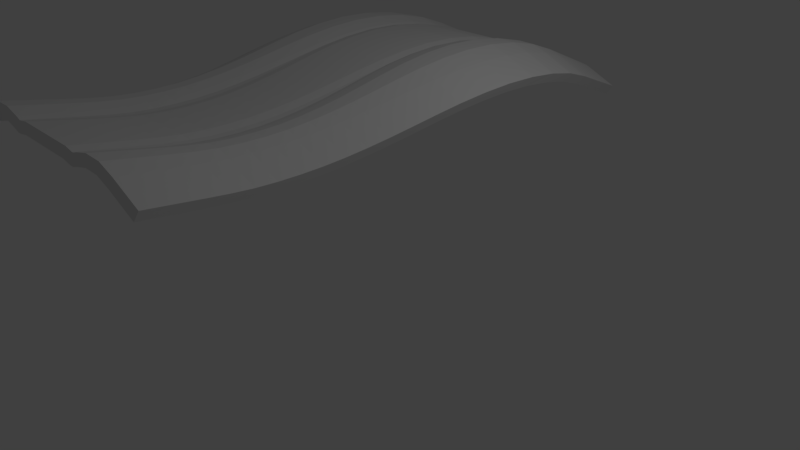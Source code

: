 # Source: Car.blend  (saved by Blender 2.79.0; exported with 4.5.12 LTS)
import bpy
from mathutils import Matrix  # noqa: F401  (used for matrix-valued properties, if any)

bpy.ops.wm.read_factory_settings(use_empty=True)
scene = bpy.context.scene
scene.name = 'Scene'

# ---- collections
col_collection_1 = bpy.data.collections.new('Collection 1'); scene.collection.children.link(col_collection_1)

# ---- materials (node trees are filled in below, after node groups)
mat_material = bpy.data.materials.new('Material')
mat_material.alpha_threshold = 0.0
mat_material.use_transparent_shadow = False
mat_material.roughness = 0.5
mat_material.line_color = (0.0, 0.0, 0.0, 1.0)

# ---- material node trees

# ---- world
world_world = bpy.data.worlds.new('World'); scene.world = world_world
world_world.color = (0.05088, 0.05088, 0.05088)
world_world.use_sun_shadow = False
world_world.sun_shadow_jitter_overblur = 0.0
world_world.cycles.sampling_method = 'MANUAL'

# ---- cameras
cam_camera = bpy.data.cameras.new('Camera')
cam_camera.clip_end = 100.0
cam_camera.lens = 35.0
cam_camera.sensor_width = 32.0
cam_camera.sensor_height = 18.0
cam_camera.ortho_scale = 7.314
cam_camera.dof.focus_distance = 0.0
cam_camera.dof.aperture_fstop = 128.0

# ---- lights
light_lamp = bpy.data.lights.new('Lamp', 'POINT')
light_lamp.transmission_factor = 0.0
light_lamp.cutoff_distance = 30.0
light_lamp.energy = 100.0
light_lamp.shadow_buffer_clip_start = 1.001
light_lamp.shadow_soft_size = 0.1
light_lamp.shadow_maximum_resolution = 0.006
light_lamp.use_absolute_resolution = True

# ---- meshes
me_cube = bpy.data.meshes.new('Cube')
me_cube.from_pydata([(1.129, 1.125, -12.35), (1.341, -0.8952, -4.015), (1.17, 1.141, -10.73), (1.386, -0.8872, -2.26), (1.176, 1.038, -10.5), (1.223, 0.9516, -8.657), (1.275, 0.8568, -6.628), (1.325, 0.7481, -4.652), (1.36, 0.6345, -3.299), (1.378, 0.5199, -2.561), (1.383, 0.407, -2.385), (1.375, 0.2982, -2.7), (1.358, 0.1936, -3.353), (1.336, 0.09617, -4.222), (1.314, 0.007066, -5.095), (1.294, -0.07791, -5.881), (1.277, -0.1602, -6.527), (1.265, -0.2408, -7.011), (1.257, -0.3203, -7.313), (1.255, -0.3991, -7.394), (1.258, -0.4774, -7.302), (1.265, -0.5554, -6.999), (1.279, -0.6331, -6.454), (1.297, -0.7106, -5.764), (1.319, -0.8023, -4.897), (1.217, 1.055, -8.886), (1.264, 0.9677, -7.04), (1.317, 0.8714, -4.977), (1.369, 0.7589, -2.933), (1.404, 0.6413, -1.531), (1.424, 0.5228, -0.768), (1.428, 0.4064, -0.5871), (1.42, 0.2947, -0.9098), (1.403, 0.1878, -1.577), (1.381, 0.0891, -2.457), (1.359, -4.172e-07, -3.33), (1.339, -0.08428, -4.11), (1.323, -0.1654, -4.746), (1.311, -0.2445, -5.222), (1.303, -0.3222, -5.517), (1.301, -0.399, -5.596), (1.303, -0.4753, -5.506), (1.311, -0.5513, -5.211), (1.324, -0.6271, -4.679), (1.341, -0.7028, -4.007), (1.363, -0.7942, -3.141), (0.2258, 1.125, -10.11), (0.3312, -0.8952, -1.066), (0.2462, 1.141, -8.358), (0.3534, -0.8872, 0.8392), (0.2696, 1.055, -6.353), (0.2929, 0.9677, -4.349), (0.319, 0.8714, -2.11), (0.3449, 0.7589, 0.1091), (0.3626, 0.6413, 1.63), (0.3722, 0.5228, 2.459), (0.3745, 0.4064, 2.656), (0.3705, 0.2947, 2.305), (0.362, 0.1878, 1.581), (0.3509, 0.0891, 0.6252), (0.3398, -2.98e-08, -0.322), (0.33, -0.08428, -1.169), (0.3219, -0.1654, -1.859), (0.3159, -0.2445, -2.376), (0.3122, -0.3222, -2.696), (0.3112, -0.399, -2.782), (0.3123, -0.4753, -2.684), (0.316, -0.5513, -2.364), (0.3228, -0.6271, -1.787), (0.3313, -0.7028, -1.057), (0.3422, -0.7942, -0.1173), (0.2491, 1.038, -8.109), (0.2725, 0.9516, -6.104), (0.2981, 0.8568, -3.902), (0.3231, 0.7481, -1.756), (0.3402, 0.6345, -0.2878), (0.3496, 0.5199, 0.5133), (0.3518, 0.407, 0.7038), (0.3478, 0.2982, 0.362), (0.3396, 0.1936, -0.3466), (0.3286, 0.09617, -1.291), (0.3175, 0.007066, -2.238), (0.3076, -0.07791, -3.091), (0.2994, -0.1602, -3.792), (0.2933, -0.2408, -4.318), (0.2895, -0.3203, -4.645), (0.2884, -0.3991, -4.734), (0.2896, -0.4774, -4.633), (0.2934, -0.5554, -4.304), (0.3003, -0.6331, -3.713), (0.3091, -0.7106, -2.964), (0.32, -0.8023, -2.022), (0.3872, 1.055, -6.753), (0.5339, 1.055, -6.782), (0.6587, 1.055, -6.075), (0.7434, 1.055, -5.661), (0.8216, 1.055, -5.668), (0.8996, 1.055, -6.215), (1.006, 1.055, -7.105), (1.111, 1.055, -7.996), (0.4062, 0.9677, -4.733), (0.5163, 0.9677, -4.756), (0.6222, 0.9677, -4.144), (0.7299, 0.9677, -3.624), (0.8408, 0.9677, -3.647), (0.9465, 0.9677, -4.368), (1.052, 0.9677, -5.259), (1.158, 0.9677, -6.15), (0.4275, 0.8714, -2.475), (0.4966, 0.8714, -2.493), (0.5815, 0.8714, -1.986), (0.7147, 0.8714, -1.348), (0.8622, 0.8714, -1.39), (0.999, 0.8714, -2.306), (1.105, 0.8714, -3.196), (1.211, 0.8714, -4.087), (0.4486, 0.7589, -0.2375), (0.4771, 0.7589, -0.2505), (0.541, 0.7589, 0.1518), (0.6997, 0.7589, 0.9076), (0.8834, 0.7589, 0.8473), (1.051, 0.7589, -0.2611), (1.157, 0.7589, -1.152), (1.263, 0.7589, -2.042), (0.4631, 0.6413, 1.296), (0.4637, 0.6413, 1.287), (0.5133, 0.6413, 1.617), (0.6895, 0.6413, 2.454), (0.8979, 0.6413, 2.381), (1.087, 0.6413, 1.14), (1.193, 0.6413, 0.2498), (1.298, 0.6413, -0.6408), (0.471, 0.5228, 2.132), (0.4564, 0.5228, 2.125), (0.4982, 0.5228, 2.416), (0.6839, 0.5228, 3.296), (0.9058, 0.5228, 3.216), (1.106, 0.5228, 1.904), (1.212, 0.5228, 1.013), (1.318, 0.5228, 0.1226), (0.4729, 0.4064, 2.33), (0.4547, 0.4064, 2.323), (0.4947, 0.4064, 2.605), (0.6825, 0.4064, 3.496), (0.9077, 0.4064, 3.414), (1.111, 0.4064, 2.085), (1.217, 0.4064, 1.194), (1.323, 0.4064, 0.3035), (0.4695, 0.2947, 1.977), (0.4578, 0.2947, 1.969), (0.5011, 0.2947, 2.268), (0.6849, 0.2947, 3.14), (0.9043, 0.2947, 3.061), (1.102, 0.2947, 1.762), (1.208, 0.2947, 0.8713), (1.314, 0.2947, -0.01925), (0.4627, 0.1878, 1.247), (0.4641, 0.1878, 1.237), (0.5142, 0.1878, 1.57), (0.6898, 0.1878, 2.404), (0.8974, 0.1878, 2.331), (1.085, 0.1878, 1.095), (1.191, 0.1878, 0.2043), (1.297, 0.1878, -0.6863), (0.4536, 0.0891, 0.2829), (0.4726, 0.0891, 0.2711), (0.5316, 0.0891, 0.649), (0.6962, 0.0891, 1.432), (0.8883, 0.0891, 1.368), (1.063, 0.0891, 0.2143), (1.169, 0.0891, -0.6763), (1.275, 0.0891, -1.567), (0.4445, -1.043e-07, -0.6722), (0.4809, -1.043e-07, -0.6862), (0.5489, -1.639e-07, -0.2636), (0.7027, -1.788e-07, 0.4694), (0.8792, -2.086e-07, 0.4127), (1.041, -3.129e-07, -0.6583), (1.147, -3.278e-07, -1.549), (1.253, -3.725e-07, -2.44), (0.4365, -0.08428, -1.526), (0.4883, -0.08428, -1.542), (0.5643, -0.08428, -1.079), (0.7084, -0.08428, -0.3912), (0.8712, -0.08428, -0.441), (1.021, -0.08428, -1.438), (1.127, -0.08428, -2.329), (1.233, -0.08428, -3.22), (0.4299, -0.1654, -2.222), (0.4944, -0.1654, -2.24), (0.5769, -0.1654, -1.745), (0.713, -0.1654, -1.093), (0.8646, -0.1654, -1.137), (1.005, -0.1654, -2.074), (1.111, -0.1654, -2.965), (1.217, -0.1654, -3.856), (0.425, -0.2445, -2.743), (0.4989, -0.2445, -2.762), (0.5863, -0.2445, -2.242), (0.7165, -0.2445, -1.618), (0.8596, -0.2445, -1.658), (0.9927, -0.2445, -2.55), (1.099, -0.2445, -3.441), (1.205, -0.2445, -4.331), (0.422, -0.3222, -3.065), (0.5017, -0.3222, -3.085), (0.5921, -0.3222, -2.551), (0.7187, -0.3222, -1.943), (0.8566, -0.3222, -1.98), (0.9853, -0.3222, -2.845), (1.091, -0.3222, -3.736), (1.197, -0.3222, -4.626), (0.4211, -0.399, -3.152), (0.5025, -0.399, -3.172), (0.5937, -0.399, -2.633), (0.7193, -0.399, -2.031), (0.8558, -0.399, -2.067), (0.9832, -0.399, -2.924), (1.089, -0.399, -3.815), (1.195, -0.399, -4.705), (0.4221, -0.4753, -3.054), (0.5016, -0.4753, -3.073), (0.5919, -0.4753, -2.539), (0.7186, -0.4753, -1.931), (0.8567, -0.4753, -1.969), (0.9855, -0.4753, -2.834), (1.091, -0.4753, -3.725), (1.197, -0.4753, -4.616), (0.4251, -0.5513, -2.731), (0.4988, -0.5513, -2.75), (0.5861, -0.5513, -2.231), (0.7165, -0.5513, -1.606), (0.8597, -0.5513, -1.646), (0.993, -0.5513, -2.539), (1.099, -0.5513, -3.43), (1.205, -0.5513, -4.321), (0.4306, -0.6271, -2.149), (0.4938, -0.6271, -2.166), (0.5756, -0.6271, -1.675), (0.7126, -0.6271, -1.019), (0.8653, -0.6271, -1.064), (1.007, -0.6271, -2.007), (1.112, -0.6271, -2.898), (1.218, -0.6271, -3.789), (0.4376, -0.7028, -1.413), (0.4873, -0.7028, -1.429), (0.5623, -0.7028, -0.9714), (0.7076, -0.7028, -0.2772), (0.8722, -0.7028, -0.3279), (1.024, -0.7028, -1.335), (1.13, -0.7028, -2.226), (1.236, -0.7028, -3.116), (0.4465, -0.7942, -0.4657), (0.4791, -0.7942, -0.4793), (0.5452, -0.7942, -0.06637), (0.7013, -0.7942, 0.6775), (0.8812, -0.7942, 0.6191), (1.046, -0.7942, -0.4697), (1.152, -0.7942, -1.36), (1.258, -0.7942, -2.251), (1.023, 1.125, -11.46), (0.9174, 1.125, -10.57), (0.8115, 1.125, -9.678), (0.7857, 1.125, -9.458), (0.7688, 1.125, -9.482), (0.7272, 1.125, -9.696), (0.567, 1.125, -10.58), (0.3514, 1.125, -10.54), (1.235, -0.8952, -3.125), (1.129, -0.8952, -2.234), (1.023, -0.8952, -1.344), (0.8721, -0.8952, -0.3374), (0.7077, -0.8952, -0.2868), (0.5624, -0.8952, -0.9804), (0.4874, -0.8952, -1.438), (0.4375, -0.8952, -1.422), (1.065, 1.141, -9.842), (0.9586, 1.141, -8.951), (0.8526, 1.141, -8.061), (0.8025, 1.141, -7.688), (0.757, 1.141, -7.698), (0.6952, 1.141, -8.005), (0.5515, 1.141, -8.807), (0.3681, 1.141, -8.774), (1.28, -0.8872, -1.37), (1.174, -0.8872, -0.4791), (1.068, -0.8872, 0.4114), (0.8903, -0.8872, 1.583), (0.6948, -0.8872, 1.65), (0.5277, -0.8872, 0.8551), (0.4707, -0.8872, 0.4874), (0.4556, -0.8872, 0.4986), (1.07, 1.038, -9.613), (0.9644, 1.038, -8.722), (0.8584, 1.038, -7.831), (0.8049, 1.038, -7.437), (0.7553, 1.038, -7.445), (0.6907, 1.038, -7.766), (0.5493, 1.038, -8.556), (0.3705, 1.038, -8.523), (1.117, 0.9516, -7.766), (1.011, 0.9516, -6.876), (0.9054, 0.9516, -5.985), (0.824, 0.9516, -5.417), (0.7417, 0.9516, -5.408), (0.6542, 0.9516, -5.835), (0.5317, 0.9516, -6.53), (0.3895, 0.9516, -6.502), (1.169, 0.8568, -5.738), (1.063, 0.8568, -4.847), (0.957, 0.8568, -3.957), (0.845, 0.8568, -3.197), (0.7269, 0.8568, -3.169), (0.6141, 0.8568, -3.713), (0.5124, 0.8568, -4.305), (0.4105, 0.8568, -4.282), (1.219, 0.7481, -3.761), (1.113, 0.7481, -2.87), (1.007, 0.7481, -1.98), (0.8655, 0.7481, -1.033), (0.7123, 0.7481, -0.9885), (0.575, 0.7481, -1.646), (0.4935, 0.7481, -2.136), (0.4309, 0.7481, -2.118), (1.254, 0.6345, -2.408), (1.148, 0.6345, -1.517), (1.042, 0.6345, -0.6268), (0.8796, 0.6345, 0.4471), (0.7024, 0.6345, 0.5041), (0.5483, 0.6345, -0.2307), (0.4806, 0.6345, -0.6517), (0.4449, 0.6345, -0.6377), (1.272, 0.5199, -1.67), (1.166, 0.5199, -0.7794), (1.06, 0.5199, 0.1112), (0.8872, 0.5199, 1.255), (0.697, 0.5199, 1.318), (0.5337, 0.5199, 0.5411), (0.4735, 0.5199, 0.1579), (0.4525, 0.5199, 0.17), (1.277, 0.407, -1.495), (1.171, 0.407, -0.6039), (1.065, 0.407, 0.2867), (0.889, 0.407, 1.447), (0.6957, 0.407, 1.512), (0.5302, 0.407, 0.7246), (0.4719, 0.407, 0.3505), (0.4543, 0.407, 0.3621), (1.269, 0.2982, -1.809), (1.163, 0.2982, -0.9188), (1.057, 0.2982, -0.02818), (0.8858, 0.2982, 1.102), (0.698, 0.2982, 1.165), (0.5364, 0.2982, 0.3954), (0.4749, 0.2982, 0.005094), (0.4511, 0.2982, 0.01749), (1.252, 0.1936, -2.462), (1.146, 0.1936, -1.572), (1.04, 0.1936, -0.6809), (0.879, 0.1936, 0.3879), (0.7028, 0.1936, 0.4444), (0.5493, 0.1936, -0.2873), (0.4811, 0.1936, -0.711), (0.4443, 0.1936, -0.6969), (1.23, 0.09617, -3.332), (1.124, 0.09617, -2.441), (1.018, 0.09617, -1.551), (0.87, 0.09617, -0.5637), (0.7092, 0.09617, -0.515), (0.5665, 0.09617, -1.197), (0.4894, 0.09617, -1.665), (0.4353, 0.09617, -1.649), (1.208, 0.007066, -4.204), (1.102, 0.007066, -3.314), (0.996, 0.007066, -2.423), (0.8609, 0.007066, -1.519), (0.7156, 0.007066, -1.478), (0.5838, 0.007066, -2.109), (0.4977, 0.007066, -2.622), (0.4263, 0.007066, -2.604), (1.188, -0.07791, -4.991), (1.082, -0.07791, -4.1), (0.976, -0.07791, -3.209), (0.8528, -0.07791, -2.379), (0.7214, -0.07791, -2.345), (0.5993, -0.07791, -2.932), (0.5052, -0.07791, -3.485), (0.4182, -0.07791, -3.464), (1.171, -0.1602, -5.636), (1.066, -0.1602, -4.745), (0.9596, -0.1602, -3.855), (0.8461, -0.1602, -3.085), (0.7261, -0.1602, -3.057), (0.6121, -0.1602, -3.607), (0.5114, -0.1602, -4.193), (0.4115, -0.1602, -4.171), (1.159, -0.2408, -6.121), (1.053, -0.2408, -5.23), (0.9472, -0.2408, -4.34), (0.8411, -0.2408, -3.616), (0.7297, -0.2408, -3.592), (0.6217, -0.2408, -4.114), (0.516, -0.2408, -4.725), (0.4065, -0.2408, -4.701), (1.151, -0.3203, -6.422), (1.046, -0.3203, -5.531), (0.9396, -0.3203, -4.641), (0.838, -0.3203, -3.946), (0.7319, -0.3203, -3.925), (0.6276, -0.3203, -4.429), (0.5189, -0.3203, -5.055), (0.4034, -0.3203, -5.031), (1.149, -0.3991, -6.504), (1.043, -0.3991, -5.613), (0.9375, -0.3991, -4.722), (0.8371, -0.3991, -4.035), (0.7325, -0.3991, -4.015), (0.6292, -0.3991, -4.514), (0.5197, -0.3991, -5.145), (0.4026, -0.3991, -5.12), (1.152, -0.4774, -6.411), (1.046, -0.4774, -5.52), (0.9399, -0.4774, -4.63), (0.8381, -0.4774, -3.934), (0.7318, -0.4774, -3.912), (0.6274, -0.4774, -4.417), (0.5188, -0.4774, -5.043), (0.4035, -0.4774, -5.019), (1.159, -0.5554, -6.108), (1.054, -0.5554, -5.217), (0.9476, -0.5554, -4.327), (0.8412, -0.5554, -3.602), (0.7296, -0.5554, -3.578), (0.6214, -0.5554, -4.1), (0.5159, -0.5554, -4.711), (0.4067, -0.5554, -4.687), (1.173, -0.6331, -5.563), (1.067, -0.6331, -4.672), (0.9614, -0.6331, -3.782), (0.8469, -0.6331, -3.006), (0.7256, -0.6331, -2.977), (0.6106, -0.6331, -3.53), (0.5107, -0.6331, -4.113), (0.4123, -0.6331, -4.091), (1.191, -0.7106, -4.873), (1.085, -0.7106, -3.982), (0.979, -0.7106, -3.092), (0.854, -0.7106, -2.251), (0.7205, -0.7106, -2.216), (0.597, -0.7106, -2.809), (0.5041, -0.7106, -3.356), (0.4194, -0.7106, -3.336), (1.213, -0.8023, -4.006), (1.107, -0.8023, -3.115), (1.001, -0.8023, -2.225), (0.863, -0.8023, -1.302), (0.7141, -0.8023, -1.259), (0.5799, -0.8023, -1.902), (0.4958, -0.8023, -2.405), (0.4284, -0.8023, -2.387), (-1.129, 1.125, -12.35), (-1.341, -0.8952, -4.015), (-1.17, 1.141, -10.73), (-1.386, -0.8872, -2.26), (-1.176, 1.038, -10.5), (-1.223, 0.9516, -8.657), (-1.275, 0.8568, -6.628), (-1.325, 0.7481, -4.652), (-1.36, 0.6345, -3.299), (-1.378, 0.5199, -2.561), (-1.383, 0.407, -2.385), (-1.375, 0.2982, -2.7), (-1.358, 0.1936, -3.353), (-1.336, 0.09617, -4.222), (-1.314, 0.007066, -5.095), (-1.294, -0.07791, -5.881), (-1.277, -0.1602, -6.527), (-1.265, -0.2408, -7.011), (-1.257, -0.3203, -7.313), (-1.255, -0.3991, -7.394), (-1.258, -0.4774, -7.302), (-1.265, -0.5554, -6.999), (-1.279, -0.6331, -6.454), (-1.297, -0.7106, -5.764), (-1.319, -0.8023, -4.897), (-1.217, 1.055, -8.886), (-1.264, 0.9677, -7.04), (-1.317, 0.8714, -4.977), (-1.369, 0.7589, -2.933), (-1.404, 0.6413, -1.531), (-1.424, 0.5228, -0.768), (-1.428, 0.4064, -0.5871), (-1.42, 0.2947, -0.9098), (-1.403, 0.1878, -1.577), (-1.381, 0.0891, -2.457), (-1.359, -4.172e-07, -3.33), (-1.339, -0.08428, -4.11), (-1.323, -0.1654, -4.746), (-1.311, -0.2445, -5.222), (-1.303, -0.3222, -5.517), (-1.301, -0.399, -5.596), (-1.303, -0.4753, -5.506), (-1.311, -0.5513, -5.211), (-1.324, -0.6271, -4.679), (-1.341, -0.7028, -4.007), (-1.363, -0.7942, -3.141), (-0.2258, 1.125, -10.11), (-0.3312, -0.8952, -1.066), (-0.2462, 1.141, -8.358), (-0.3534, -0.8872, 0.8392), (-0.2696, 1.055, -6.353), (-0.2929, 0.9677, -4.349), (-0.319, 0.8714, -2.11), (-0.3449, 0.7589, 0.1091), (-0.3626, 0.6413, 1.63), (-0.3722, 0.5228, 2.459), (-0.3745, 0.4064, 2.656), (-0.3705, 0.2947, 2.305), (-0.362, 0.1878, 1.581), (-0.3509, 0.0891, 0.6252), (-0.3398, -2.98e-08, -0.322), (-0.33, -0.08428, -1.169), (-0.3219, -0.1654, -1.859), (-0.3159, -0.2445, -2.376), (-0.3122, -0.3222, -2.696), (-0.3112, -0.399, -2.782), (-0.3123, -0.4753, -2.684), (-0.316, -0.5513, -2.364), (-0.3228, -0.6271, -1.787), (-0.3313, -0.7028, -1.057), (-0.3422, -0.7942, -0.1173), (-0.2491, 1.038, -8.109), (-0.2725, 0.9516, -6.104), (-0.2981, 0.8568, -3.902), (-0.3231, 0.7481, -1.756), (-0.3402, 0.6345, -0.2878), (-0.3496, 0.5199, 0.5133), (-0.3518, 0.407, 0.7038), (-0.3478, 0.2982, 0.362), (-0.3396, 0.1936, -0.3466), (-0.3286, 0.09617, -1.291), (-0.3175, 0.007066, -2.238), (-0.3076, -0.07791, -3.091), (-0.2994, -0.1602, -3.792), (-0.2933, -0.2408, -4.318), (-0.2895, -0.3203, -4.645), (-0.2884, -0.3991, -4.734), (-0.2896, -0.4774, -4.633), (-0.2934, -0.5554, -4.304), (-0.3003, -0.6331, -3.713), (-0.3091, -0.7106, -2.964), (-0.32, -0.8023, -2.022), (-0.3872, 1.055, -6.753), (-0.5339, 1.055, -6.782), (-0.6587, 1.055, -6.075), (-0.7434, 1.055, -5.661), (-0.8216, 1.055, -5.668), (-0.8996, 1.055, -6.215), (-1.006, 1.055, -7.105), (-1.111, 1.055, -7.996), (-0.4062, 0.9677, -4.733), (-0.5163, 0.9677, -4.756), (-0.6222, 0.9677, -4.144), (-0.7299, 0.9677, -3.624), (-0.8408, 0.9677, -3.647), (-0.9465, 0.9677, -4.368), (-1.052, 0.9677, -5.259), (-1.158, 0.9677, -6.15), (-0.4275, 0.8714, -2.475), (-0.4966, 0.8714, -2.493), (-0.5815, 0.8714, -1.986), (-0.7147, 0.8714, -1.348), (-0.8622, 0.8714, -1.39), (-0.999, 0.8714, -2.306), (-1.105, 0.8714, -3.196), (-1.211, 0.8714, -4.087), (-0.4486, 0.7589, -0.2375), (-0.4771, 0.7589, -0.2505), (-0.541, 0.7589, 0.1518), (-0.6997, 0.7589, 0.9076), (-0.8834, 0.7589, 0.8473), (-1.051, 0.7589, -0.2611), (-1.157, 0.7589, -1.152), (-1.263, 0.7589, -2.042), (-0.4631, 0.6413, 1.296), (-0.4637, 0.6413, 1.287), (-0.5133, 0.6413, 1.617), (-0.6895, 0.6413, 2.454), (-0.8979, 0.6413, 2.381), (-1.087, 0.6413, 1.14), (-1.193, 0.6413, 0.2498), (-1.298, 0.6413, -0.6408), (-0.471, 0.5228, 2.132), (-0.4564, 0.5228, 2.125), (-0.4982, 0.5228, 2.416), (-0.6839, 0.5228, 3.296), (-0.9058, 0.5228, 3.216), (-1.106, 0.5228, 1.904), (-1.212, 0.5228, 1.013), (-1.318, 0.5228, 0.1226), (-0.4729, 0.4064, 2.33), (-0.4547, 0.4064, 2.323), (-0.4947, 0.4064, 2.605), (-0.6825, 0.4064, 3.496), (-0.9077, 0.4064, 3.414), (-1.111, 0.4064, 2.085), (-1.217, 0.4064, 1.194), (-1.323, 0.4064, 0.3035), (-0.4695, 0.2947, 1.977), (-0.4578, 0.2947, 1.969), (-0.5011, 0.2947, 2.268), (-0.6849, 0.2947, 3.14), (-0.9043, 0.2947, 3.061), (-1.102, 0.2947, 1.762), (-1.208, 0.2947, 0.8713), (-1.314, 0.2947, -0.01925), (-0.4627, 0.1878, 1.247), (-0.4641, 0.1878, 1.237), (-0.5142, 0.1878, 1.57), (-0.6898, 0.1878, 2.404), (-0.8974, 0.1878, 2.331), (-1.085, 0.1878, 1.095), (-1.191, 0.1878, 0.2043), (-1.297, 0.1878, -0.6863), (-0.4536, 0.0891, 0.2829), (-0.4726, 0.0891, 0.2711), (-0.5316, 0.0891, 0.649), (-0.6962, 0.0891, 1.432), (-0.8883, 0.0891, 1.368), (-1.063, 0.0891, 0.2143), (-1.169, 0.0891, -0.6763), (-1.275, 0.0891, -1.567), (-0.4445, -1.043e-07, -0.6722), (-0.4809, -1.043e-07, -0.6862), (-0.5489, -1.639e-07, -0.2636), (-0.7027, -1.788e-07, 0.4694), (-0.8792, -2.086e-07, 0.4127), (-1.041, -3.129e-07, -0.6583), (-1.147, -3.278e-07, -1.549), (-1.253, -3.725e-07, -2.44), (-0.4365, -0.08428, -1.526), (-0.4883, -0.08428, -1.542), (-0.5643, -0.08428, -1.079), (-0.7084, -0.08428, -0.3912), (-0.8712, -0.08428, -0.441), (-1.021, -0.08428, -1.438), (-1.127, -0.08428, -2.329), (-1.233, -0.08428, -3.22), (-0.4299, -0.1654, -2.222), (-0.4944, -0.1654, -2.24), (-0.5769, -0.1654, -1.745), (-0.713, -0.1654, -1.093), (-0.8646, -0.1654, -1.137), (-1.005, -0.1654, -2.074), (-1.111, -0.1654, -2.965), (-1.217, -0.1654, -3.856), (-0.425, -0.2445, -2.743), (-0.4989, -0.2445, -2.762), (-0.5863, -0.2445, -2.242), (-0.7165, -0.2445, -1.618), (-0.8596, -0.2445, -1.658), (-0.9927, -0.2445, -2.55), (-1.099, -0.2445, -3.441), (-1.205, -0.2445, -4.331), (-0.422, -0.3222, -3.065), (-0.5017, -0.3222, -3.085), (-0.5921, -0.3222, -2.551), (-0.7187, -0.3222, -1.943), (-0.8566, -0.3222, -1.98), (-0.9853, -0.3222, -2.845), (-1.091, -0.3222, -3.736), (-1.197, -0.3222, -4.626), (-0.4211, -0.399, -3.152), (-0.5025, -0.399, -3.172), (-0.5937, -0.399, -2.633), (-0.7193, -0.399, -2.031), (-0.8558, -0.399, -2.067), (-0.9832, -0.399, -2.924), (-1.089, -0.399, -3.815), (-1.195, -0.399, -4.705), (-0.4221, -0.4753, -3.054), (-0.5016, -0.4753, -3.073), (-0.5919, -0.4753, -2.539), (-0.7186, -0.4753, -1.931), (-0.8567, -0.4753, -1.969), (-0.9855, -0.4753, -2.834), (-1.091, -0.4753, -3.725), (-1.197, -0.4753, -4.616), (-0.4251, -0.5513, -2.731), (-0.4988, -0.5513, -2.75), (-0.5861, -0.5513, -2.231), (-0.7165, -0.5513, -1.606), (-0.8597, -0.5513, -1.646), (-0.993, -0.5513, -2.539), (-1.099, -0.5513, -3.43), (-1.205, -0.5513, -4.321), (-0.4306, -0.6271, -2.149), (-0.4938, -0.6271, -2.166), (-0.5756, -0.6271, -1.675), (-0.7126, -0.6271, -1.019), (-0.8653, -0.6271, -1.064), (-1.007, -0.6271, -2.007), (-1.112, -0.6271, -2.898), (-1.218, -0.6271, -3.789), (-0.4376, -0.7028, -1.413), (-0.4873, -0.7028, -1.429), (-0.5623, -0.7028, -0.9714), (-0.7076, -0.7028, -0.2772), (-0.8722, -0.7028, -0.3279), (-1.024, -0.7028, -1.335), (-1.13, -0.7028, -2.226), (-1.236, -0.7028, -3.116), (-0.4465, -0.7942, -0.4657), (-0.4791, -0.7942, -0.4793), (-0.5452, -0.7942, -0.06637), (-0.7013, -0.7942, 0.6775), (-0.8812, -0.7942, 0.6191), (-1.046, -0.7942, -0.4697), (-1.152, -0.7942, -1.36), (-1.258, -0.7942, -2.251), (-1.023, 1.125, -11.46), (-0.9174, 1.125, -10.57), (-0.8115, 1.125, -9.678), (-0.7857, 1.125, -9.458), (-0.7688, 1.125, -9.482), (-0.7272, 1.125, -9.696), (-0.567, 1.125, -10.58), (-0.3514, 1.125, -10.54), (-1.235, -0.8952, -3.125), (-1.129, -0.8952, -2.234), (-1.023, -0.8952, -1.344), (-0.8721, -0.8952, -0.3374), (-0.7077, -0.8952, -0.2868), (-0.5624, -0.8952, -0.9804), (-0.4874, -0.8952, -1.438), (-0.4375, -0.8952, -1.422), (-1.065, 1.141, -9.842), (-0.9586, 1.141, -8.951), (-0.8526, 1.141, -8.061), (-0.8025, 1.141, -7.688), (-0.757, 1.141, -7.698), (-0.6952, 1.141, -8.005), (-0.5515, 1.141, -8.807), (-0.3681, 1.141, -8.774), (-1.28, -0.8872, -1.37), (-1.174, -0.8872, -0.4791), (-1.068, -0.8872, 0.4114), (-0.8903, -0.8872, 1.583), (-0.6948, -0.8872, 1.65), (-0.5277, -0.8872, 0.8551), (-0.4707, -0.8872, 0.4874), (-0.4556, -0.8872, 0.4986), (-1.07, 1.038, -9.613), (-0.9644, 1.038, -8.722), (-0.8584, 1.038, -7.831), (-0.8049, 1.038, -7.437), (-0.7553, 1.038, -7.445), (-0.6907, 1.038, -7.766), (-0.5493, 1.038, -8.556), (-0.3705, 1.038, -8.523), (-1.117, 0.9516, -7.766), (-1.011, 0.9516, -6.876), (-0.9054, 0.9516, -5.985), (-0.824, 0.9516, -5.417), (-0.7417, 0.9516, -5.408), (-0.6542, 0.9516, -5.835), (-0.5317, 0.9516, -6.53), (-0.3895, 0.9516, -6.502), (-1.169, 0.8568, -5.738), (-1.063, 0.8568, -4.847), (-0.957, 0.8568, -3.957), (-0.845, 0.8568, -3.197), (-0.7269, 0.8568, -3.169), (-0.6141, 0.8568, -3.713), (-0.5124, 0.8568, -4.305), (-0.4105, 0.8568, -4.282), (-1.219, 0.7481, -3.761), (-1.113, 0.7481, -2.87), (-1.007, 0.7481, -1.98), (-0.8655, 0.7481, -1.033), (-0.7123, 0.7481, -0.9885), (-0.575, 0.7481, -1.646), (-0.4935, 0.7481, -2.136), (-0.4309, 0.7481, -2.118), (-1.254, 0.6345, -2.408), (-1.148, 0.6345, -1.517), (-1.042, 0.6345, -0.6268), (-0.8796, 0.6345, 0.4471), (-0.7024, 0.6345, 0.5041), (-0.5483, 0.6345, -0.2307), (-0.4806, 0.6345, -0.6517), (-0.4449, 0.6345, -0.6377), (-1.272, 0.5199, -1.67), (-1.166, 0.5199, -0.7794), (-1.06, 0.5199, 0.1112), (-0.8872, 0.5199, 1.255), (-0.697, 0.5199, 1.318), (-0.5337, 0.5199, 0.5411), (-0.4735, 0.5199, 0.1579), (-0.4525, 0.5199, 0.17), (-1.277, 0.407, -1.495), (-1.171, 0.407, -0.6039), (-1.065, 0.407, 0.2867), (-0.889, 0.407, 1.447), (-0.6957, 0.407, 1.512), (-0.5302, 0.407, 0.7246), (-0.4719, 0.407, 0.3505), (-0.4543, 0.407, 0.3621), (-1.269, 0.2982, -1.809), (-1.163, 0.2982, -0.9188), (-1.057, 0.2982, -0.02818), (-0.8858, 0.2982, 1.102), (-0.698, 0.2982, 1.165), (-0.5364, 0.2982, 0.3954), (-0.4749, 0.2982, 0.005094), (-0.4511, 0.2982, 0.01749), (-1.252, 0.1936, -2.462), (-1.146, 0.1936, -1.572), (-1.04, 0.1936, -0.6809), (-0.879, 0.1936, 0.3879), (-0.7028, 0.1936, 0.4444), (-0.5493, 0.1936, -0.2873), (-0.4811, 0.1936, -0.711), (-0.4443, 0.1936, -0.6969), (-1.23, 0.09617, -3.332), (-1.124, 0.09617, -2.441), (-1.018, 0.09617, -1.551), (-0.87, 0.09617, -0.5637), (-0.7092, 0.09617, -0.515), (-0.5665, 0.09617, -1.197), (-0.4894, 0.09617, -1.665), (-0.4353, 0.09617, -1.649), (-1.208, 0.007066, -4.204), (-1.102, 0.007066, -3.314), (-0.996, 0.007066, -2.423), (-0.8609, 0.007066, -1.519), (-0.7156, 0.007066, -1.478), (-0.5838, 0.007066, -2.109), (-0.4977, 0.007066, -2.622), (-0.4263, 0.007066, -2.604), (-1.188, -0.07791, -4.991), (-1.082, -0.07791, -4.1), (-0.976, -0.07791, -3.209), (-0.8528, -0.07791, -2.379), (-0.7214, -0.07791, -2.345), (-0.5993, -0.07791, -2.932), (-0.5052, -0.07791, -3.485), (-0.4182, -0.07791, -3.464), (-1.171, -0.1602, -5.636), (-1.066, -0.1602, -4.745), (-0.9596, -0.1602, -3.855), (-0.8461, -0.1602, -3.085), (-0.7261, -0.1602, -3.057), (-0.6121, -0.1602, -3.607), (-0.5114, -0.1602, -4.193), (-0.4115, -0.1602, -4.171), (-1.159, -0.2408, -6.121), (-1.053, -0.2408, -5.23), (-0.9472, -0.2408, -4.34), (-0.8411, -0.2408, -3.616), (-0.7297, -0.2408, -3.592), (-0.6217, -0.2408, -4.114), (-0.516, -0.2408, -4.725), (-0.4065, -0.2408, -4.701), (-1.151, -0.3203, -6.422), (-1.046, -0.3203, -5.531), (-0.9396, -0.3203, -4.641), (-0.838, -0.3203, -3.946), (-0.7319, -0.3203, -3.925), (-0.6276, -0.3203, -4.429), (-0.5189, -0.3203, -5.055), (-0.4034, -0.3203, -5.031), (-1.149, -0.3991, -6.504), (-1.043, -0.3991, -5.613), (-0.9375, -0.3991, -4.722), (-0.8371, -0.3991, -4.035), (-0.7325, -0.3991, -4.015), (-0.6292, -0.3991, -4.514), (-0.5197, -0.3991, -5.145), (-0.4026, -0.3991, -5.12), (-1.152, -0.4774, -6.411), (-1.046, -0.4774, -5.52), (-0.9399, -0.4774, -4.63), (-0.8381, -0.4774, -3.934), (-0.7318, -0.4774, -3.912), (-0.6274, -0.4774, -4.417), (-0.5188, -0.4774, -5.043), (-0.4035, -0.4774, -5.019), (-1.159, -0.5554, -6.108), (-1.054, -0.5554, -5.217), (-0.9476, -0.5554, -4.327), (-0.8412, -0.5554, -3.602), (-0.7296, -0.5554, -3.578), (-0.6214, -0.5554, -4.1), (-0.5159, -0.5554, -4.711), (-0.4067, -0.5554, -4.687), (-1.173, -0.6331, -5.563), (-1.067, -0.6331, -4.672), (-0.9614, -0.6331, -3.782), (-0.8469, -0.6331, -3.006), (-0.7256, -0.6331, -2.977), (-0.6106, -0.6331, -3.53), (-0.5107, -0.6331, -4.113), (-0.4123, -0.6331, -4.091), (-1.191, -0.7106, -4.873), (-1.085, -0.7106, -3.982), (-0.979, -0.7106, -3.092), (-0.854, -0.7106, -2.251), (-0.7205, -0.7106, -2.216), (-0.597, -0.7106, -2.809), (-0.5041, -0.7106, -3.356), (-0.4194, -0.7106, -3.336), (-1.213, -0.8023, -4.006), (-1.107, -0.8023, -3.115), (-1.001, -0.8023, -2.225), (-0.863, -0.8023, -1.302), (-0.7141, -0.8023, -1.259), (-0.5799, -0.8023, -1.902), (-0.4958, -0.8023, -2.405), (-0.4284, -0.8023, -2.387), (0.2559, 0.6413, 1.63), (-0.2804, 0.6413, 1.63), (0.2497, -0.8872, 0.8392), (-0.273, -0.8872, 0.8392), (0.2347, -0.8952, -1.066), (-0.2551, -0.8952, -1.066), (0.1636, 1.125, -10.11), (-0.1703, 1.125, -10.11), (0.1774, 1.141, -8.358), (-0.1867, 1.141, -8.358), (0.1794, 1.038, -8.109), (-0.1891, 1.038, -8.109), (0.1951, 0.9516, -6.104), (-0.2079, 0.9516, -6.104), (0.2124, 0.8568, -3.902), (-0.2285, 0.8568, -3.902), (0.2293, 0.7481, -1.756), (-0.2486, 0.7481, -1.756), (0.2409, 0.6345, -0.2878), (-0.2624, 0.6345, -0.2878), (0.2471, 0.5199, 0.5133), (-0.2699, 0.5199, 0.5133), (0.2486, 0.407, 0.7038), (-0.2717, 0.407, 0.7038), (0.246, 0.2982, 0.362), (-0.2685, 0.2982, 0.362), (0.2404, 0.1936, -0.3466), (-0.2618, 0.1936, -0.3466), (0.233, 0.09617, -1.291), (-0.253, 0.09617, -1.291), (0.2255, 0.007066, -2.238), (-0.2441, 0.007066, -2.238), (0.2188, -0.07791, -3.091), (-0.2361, -0.07791, -3.091), (0.2133, -0.1602, -3.792), (-0.2295, -0.1602, -3.792), (0.2092, -0.2408, -4.318), (-0.2246, -0.2408, -4.318), (0.2066, -0.3203, -4.645), (-0.2215, -0.3203, -4.645), (0.2059, -0.3991, -4.734), (-0.2207, -0.3991, -4.734), (0.2067, -0.4774, -4.633), (-0.2216, -0.4774, -4.633), (0.2093, -0.5554, -4.304), (-0.2247, -0.5554, -4.304), (0.2139, -0.6331, -3.713), (-0.2303, -0.6331, -3.713), (0.2198, -0.7106, -2.964), (-0.2373, -0.7106, -2.964), (0.2272, -0.8023, -2.022), (-0.2461, -0.8023, -2.022), (0.2422, -0.7942, -0.1173), (-0.264, -0.7942, -0.1173), (0.2348, -0.7028, -1.057), (-0.2552, -0.7028, -1.057), (0.2291, -0.6271, -1.787), (-0.2483, -0.6271, -1.787), (0.2245, -0.5513, -2.364), (-0.2429, -0.5513, -2.364), (0.222, -0.4753, -2.684), (-0.2399, -0.4753, -2.684), (0.2213, -0.399, -2.782), (-0.239, -0.399, -2.782), (0.2219, -0.3222, -2.696), (-0.2398, -0.3222, -2.696), (0.2244, -0.2445, -2.376), (-0.2428, -0.2445, -2.376), (0.2285, -0.1654, -1.859), (-0.2477, -0.1654, -1.859), (0.2339, -0.08428, -1.169), (-0.2541, -0.08428, -1.169), (0.2406, -2.98e-08, -0.322), (-0.2621, -2.98e-08, -0.322), (0.248, 0.0891, 0.6252), (-0.2709, 0.0891, 0.6252), (0.2555, 0.1878, 1.581), (-0.2799, 0.1878, 1.581), (0.2612, 0.2947, 2.305), (-0.2867, 0.2947, 2.305), (0.264, 0.4064, 2.656), (-0.29, 0.4064, 2.656), (0.2624, 0.5228, 2.459), (-0.2881, 0.5228, 2.459), (0.244, 0.7589, 0.1091), (-0.2661, 0.7589, 0.1091), (0.2265, 0.8714, -2.11), (-0.2453, 0.8714, -2.11), (0.2089, 0.9677, -4.349), (-0.2243, 0.9677, -4.349), (0.1932, 1.055, -6.353), (-0.2055, 1.055, -6.353)], [], [(45, 1, 24), (2, 4, 0), (25, 5, 4), (26, 6, 5), (27, 7, 6), (28, 8, 7), (29, 9, 8), (30, 10, 9), (10, 32, 11), (11, 33, 12), (12, 34, 13), (13, 35, 14), (14, 36, 15), (15, 37, 16), (16, 38, 17), (17, 39, 18), (18, 40, 19), (40, 20, 19), (41, 21, 20), (42, 22, 21), (43, 23, 22), (44, 24, 23), (451, 91, 90), (443, 90, 89), (435, 89, 88), (427, 88, 87), (419, 87, 86), (419, 85, 411), (411, 84, 403), (395, 84, 83), (387, 83, 82), (379, 82, 81), (371, 81, 80), (363, 80, 79), (355, 79, 78), (355, 77, 347), (347, 76, 339), (331, 76, 75), (323, 75, 74), (315, 74, 73), (307, 73, 72), (299, 72, 71), (267, 71, 46), (244, 70, 252), (236, 69, 244), (228, 68, 236), (66, 228, 220), (212, 66, 220), (64, 212, 204), (63, 204, 196), (188, 63, 196), (180, 62, 188), (172, 61, 180), (164, 60, 172), (156, 59, 164), (148, 58, 156), (140, 57, 148), (132, 56, 140), (124, 55, 132), (116, 54, 124), (108, 53, 116), (100, 52, 108), (92, 51, 100), (283, 50, 92), (267, 48, 283), (275, 49, 47), (252, 49, 291), (459, 47, 91), (24, 268, 452), (452, 269, 453), (453, 270, 454), (454, 271, 455), (455, 272, 456), (456, 273, 457), (457, 274, 458), (458, 275, 459), (45, 284, 3), (259, 285, 284), (258, 286, 285), (257, 287, 286), (256, 288, 287), (255, 289, 288), (254, 290, 289), (253, 291, 290), (1, 284, 268), (268, 285, 269), (269, 286, 270), (270, 287, 271), (271, 288, 272), (272, 289, 273), (273, 290, 274), (274, 291, 275), (0, 276, 2), (260, 277, 276), (261, 278, 277), (262, 279, 278), (263, 280, 279), (264, 281, 280), (265, 282, 281), (266, 283, 282), (2, 99, 25), (276, 98, 99), (277, 97, 98), (278, 96, 97), (279, 95, 96), (280, 94, 95), (281, 93, 94), (282, 92, 93), (25, 107, 26), (99, 106, 107), (98, 105, 106), (97, 104, 105), (96, 103, 104), (95, 102, 103), (94, 101, 102), (93, 100, 101), (26, 115, 27), (107, 114, 115), (106, 113, 114), (105, 112, 113), (104, 111, 112), (103, 110, 111), (102, 109, 110), (101, 108, 109), (27, 123, 28), (115, 122, 123), (114, 121, 122), (113, 120, 121), (112, 119, 120), (111, 118, 119), (110, 117, 118), (109, 116, 117), (28, 131, 29), (123, 130, 131), (122, 129, 130), (121, 128, 129), (120, 127, 128), (119, 126, 127), (118, 125, 126), (117, 124, 125), (29, 139, 30), (131, 138, 139), (130, 137, 138), (129, 136, 137), (128, 135, 136), (127, 134, 135), (126, 133, 134), (125, 132, 133), (30, 147, 31), (139, 146, 147), (138, 145, 146), (137, 144, 145), (136, 143, 144), (135, 142, 143), (134, 141, 142), (133, 140, 141), (31, 155, 32), (147, 154, 155), (146, 153, 154), (145, 152, 153), (144, 151, 152), (143, 150, 151), (142, 149, 150), (141, 148, 149), (32, 163, 33), (155, 162, 163), (154, 161, 162), (153, 160, 161), (152, 159, 160), (151, 158, 159), (150, 157, 158), (149, 156, 157), (33, 171, 34), (163, 170, 171), (162, 169, 170), (161, 168, 169), (160, 167, 168), (159, 166, 167), (158, 165, 166), (157, 164, 165), (34, 179, 35), (171, 178, 179), (170, 177, 178), (169, 176, 177), (168, 175, 176), (167, 174, 175), (166, 173, 174), (165, 172, 173), (35, 187, 36), (179, 186, 187), (178, 185, 186), (177, 184, 185), (176, 183, 184), (175, 182, 183), (174, 181, 182), (173, 180, 181), (36, 195, 37), (187, 194, 195), (186, 193, 194), (185, 192, 193), (184, 191, 192), (183, 190, 191), (182, 189, 190), (181, 188, 189), (37, 203, 38), (195, 202, 203), (194, 201, 202), (193, 200, 201), (192, 199, 200), (191, 198, 199), (190, 197, 198), (189, 196, 197), (203, 39, 38), (202, 211, 203), (201, 210, 202), (200, 209, 201), (199, 208, 200), (198, 207, 199), (197, 206, 198), (196, 205, 197), (211, 40, 39), (210, 219, 211), (209, 218, 210), (208, 217, 209), (207, 216, 208), (206, 215, 207), (205, 214, 206), (204, 213, 205), (40, 227, 41), (219, 226, 227), (218, 225, 226), (217, 224, 225), (216, 223, 224), (215, 222, 223), (214, 221, 222), (213, 220, 221), (227, 42, 41), (227, 234, 235), (226, 233, 234), (224, 233, 225), (223, 232, 224), (223, 230, 231), (222, 229, 230), (220, 229, 221), (42, 243, 43), (235, 242, 243), (234, 241, 242), (233, 240, 241), (232, 239, 240), (231, 238, 239), (230, 237, 238), (229, 236, 237), (43, 251, 44), (243, 250, 251), (242, 249, 250), (241, 248, 249), (240, 247, 248), (239, 246, 247), (238, 245, 246), (237, 244, 245), (44, 259, 45), (251, 258, 259), (250, 257, 258), (249, 256, 257), (248, 255, 256), (247, 254, 255), (246, 253, 254), (245, 252, 253), (0, 292, 260), (260, 293, 261), (261, 294, 262), (262, 295, 263), (263, 296, 264), (264, 297, 265), (265, 298, 266), (266, 299, 267), (4, 300, 292), (292, 301, 293), (293, 302, 294), (294, 303, 295), (295, 304, 296), (296, 305, 297), (297, 306, 298), (298, 307, 299), (5, 308, 300), (300, 309, 301), (301, 310, 302), (302, 311, 303), (303, 312, 304), (304, 313, 305), (305, 314, 306), (306, 315, 307), (6, 316, 308), (308, 317, 309), (309, 318, 310), (310, 319, 311), (311, 320, 312), (312, 321, 313), (313, 322, 314), (314, 323, 315), (7, 324, 316), (316, 325, 317), (317, 326, 318), (318, 327, 319), (319, 328, 320), (320, 329, 321), (321, 330, 322), (322, 331, 323), (8, 332, 324), (324, 333, 325), (325, 334, 326), (326, 335, 327), (327, 336, 328), (328, 337, 329), (329, 338, 330), (330, 339, 331), (9, 340, 332), (332, 341, 333), (333, 342, 334), (334, 343, 335), (335, 344, 336), (344, 337, 336), (337, 346, 338), (338, 347, 339), (11, 340, 10), (348, 341, 340), (349, 342, 341), (350, 343, 342), (351, 344, 343), (352, 345, 344), (353, 346, 345), (354, 347, 346), (11, 356, 348), (348, 357, 349), (349, 358, 350), (350, 359, 351), (351, 360, 352), (352, 361, 353), (353, 362, 354), (354, 363, 355), (12, 364, 356), (356, 365, 357), (357, 366, 358), (358, 367, 359), (359, 368, 360), (360, 369, 361), (361, 370, 362), (362, 371, 363), (13, 372, 364), (364, 373, 365), (365, 374, 366), (366, 375, 367), (367, 376, 368), (368, 377, 369), (369, 378, 370), (370, 379, 371), (14, 380, 372), (372, 381, 373), (373, 382, 374), (374, 383, 375), (375, 384, 376), (376, 385, 377), (377, 386, 378), (378, 387, 379), (15, 388, 380), (380, 389, 381), (381, 390, 382), (382, 391, 383), (383, 392, 384), (384, 393, 385), (393, 386, 385), (394, 387, 386), (16, 396, 388), (388, 397, 389), (389, 398, 390), (390, 399, 391), (391, 400, 392), (392, 401, 393), (401, 394, 393), (402, 395, 394), (18, 396, 17), (404, 397, 396), (405, 398, 397), (406, 399, 398), (407, 400, 399), (408, 401, 400), (409, 402, 401), (410, 403, 402), (18, 412, 404), (404, 413, 405), (413, 406, 405), (414, 407, 406), (407, 416, 408), (408, 417, 409), (417, 410, 409), (418, 411, 410), (20, 412, 19), (420, 413, 412), (421, 414, 413), (422, 415, 414), (423, 416, 415), (416, 425, 417), (425, 418, 417), (426, 419, 418), (20, 428, 420), (420, 429, 421), (421, 430, 422), (422, 431, 423), (423, 432, 424), (424, 433, 425), (433, 426, 425), (434, 427, 426), (21, 436, 428), (428, 437, 429), (429, 438, 430), (430, 439, 431), (431, 440, 432), (432, 441, 433), (441, 434, 433), (442, 435, 434), (22, 444, 436), (436, 445, 437), (437, 446, 438), (438, 447, 439), (439, 448, 440), (440, 449, 441), (449, 442, 441), (450, 443, 442), (23, 452, 444), (444, 453, 445), (445, 454, 446), (446, 455, 447), (447, 456, 448), (448, 457, 449), (449, 458, 450), (450, 459, 451), (45, 3, 1), (2, 25, 4), (25, 26, 5), (26, 27, 6), (27, 28, 7), (28, 29, 8), (29, 30, 9), (30, 31, 10), (10, 31, 32), (11, 32, 33), (12, 33, 34), (13, 34, 35), (14, 35, 36), (15, 36, 37), (16, 37, 38), (17, 38, 39), (18, 39, 40), (40, 41, 20), (41, 42, 21), (42, 43, 22), (43, 44, 23), (44, 45, 24), (451, 459, 91), (443, 451, 90), (435, 443, 89), (427, 435, 88), (419, 427, 87), (419, 86, 85), (411, 85, 84), (395, 403, 84), (387, 395, 83), (379, 387, 82), (371, 379, 81), (363, 371, 80), (355, 363, 79), (355, 78, 77), (347, 77, 76), (331, 339, 76), (323, 331, 75), (315, 323, 74), (307, 315, 73), (299, 307, 72), (267, 299, 71), (244, 69, 70), (236, 68, 69), (228, 67, 68), (66, 67, 228), (212, 65, 66), (64, 65, 212), (63, 64, 204), (188, 62, 63), (180, 61, 62), (172, 60, 61), (164, 59, 60), (156, 58, 59), (148, 57, 58), (140, 56, 57), (132, 55, 56), (124, 54, 55), (116, 53, 54), (108, 52, 53), (100, 51, 52), (92, 50, 51), (283, 48, 50), (267, 46, 48), (275, 291, 49), (252, 70, 49), (459, 275, 47), (60, 59, 58, 57, 56, 55, 54, 53, 52, 51, 50, 48, 46, 71, 72, 73, 74, 75, 76, 77, 78, 79, 80, 81, 82, 83, 84, 85, 86, 87, 88, 89, 90, 91, 47, 49, 70, 69, 68, 67, 66, 65, 64, 63, 62, 61), (24, 1, 268), (452, 268, 269), (453, 269, 270), (454, 270, 271), (455, 271, 272), (456, 272, 273), (457, 273, 274), (458, 274, 275), (45, 259, 284), (259, 258, 285), (258, 257, 286), (257, 256, 287), (256, 255, 288), (255, 254, 289), (254, 253, 290), (253, 252, 291), (1, 3, 284), (268, 284, 285), (269, 285, 286), (270, 286, 287), (271, 287, 288), (272, 288, 289), (273, 289, 290), (274, 290, 291), (0, 260, 276), (260, 261, 277), (261, 262, 278), (262, 263, 279), (263, 264, 280), (264, 265, 281), (265, 266, 282), (266, 267, 283), (2, 276, 99), (276, 277, 98), (277, 278, 97), (278, 279, 96), (279, 280, 95), (280, 281, 94), (281, 282, 93), (282, 283, 92), (25, 99, 107), (99, 98, 106), (98, 97, 105), (97, 96, 104), (96, 95, 103), (95, 94, 102), (94, 93, 101), (93, 92, 100), (26, 107, 115), (107, 106, 114), (106, 105, 113), (105, 104, 112), (104, 103, 111), (103, 102, 110), (102, 101, 109), (101, 100, 108), (27, 115, 123), (115, 114, 122), (114, 113, 121), (113, 112, 120), (112, 111, 119), (111, 110, 118), (110, 109, 117), (109, 108, 116), (28, 123, 131), (123, 122, 130), (122, 121, 129), (121, 120, 128), (120, 119, 127), (119, 118, 126), (118, 117, 125), (117, 116, 124), (29, 131, 139), (131, 130, 138), (130, 129, 137), (129, 128, 136), (128, 127, 135), (127, 126, 134), (126, 125, 133), (125, 124, 132), (30, 139, 147), (139, 138, 146), (138, 137, 145), (137, 136, 144), (136, 135, 143), (135, 134, 142), (134, 133, 141), (133, 132, 140), (31, 147, 155), (147, 146, 154), (146, 145, 153), (145, 144, 152), (144, 143, 151), (143, 142, 150), (142, 141, 149), (141, 140, 148), (32, 155, 163), (155, 154, 162), (154, 153, 161), (153, 152, 160), (152, 151, 159), (151, 150, 158), (150, 149, 157), (149, 148, 156), (33, 163, 171), (163, 162, 170), (162, 161, 169), (161, 160, 168), (160, 159, 167), (159, 158, 166), (158, 157, 165), (157, 156, 164), (34, 171, 179), (171, 170, 178), (170, 169, 177), (169, 168, 176), (168, 167, 175), (167, 166, 174), (166, 165, 173), (165, 164, 172), (35, 179, 187), (179, 178, 186), (178, 177, 185), (177, 176, 184), (176, 175, 183), (175, 174, 182), (174, 173, 181), (173, 172, 180), (36, 187, 195), (187, 186, 194), (186, 185, 193), (185, 184, 192), (184, 183, 191), (183, 182, 190), (182, 181, 189), (181, 180, 188), (37, 195, 203), (195, 194, 202), (194, 193, 201), (193, 192, 200), (192, 191, 199), (191, 190, 198), (190, 189, 197), (189, 188, 196), (203, 211, 39), (202, 210, 211), (201, 209, 210), (200, 208, 209), (199, 207, 208), (198, 206, 207), (197, 205, 206), (196, 204, 205), (211, 219, 40), (210, 218, 219), (209, 217, 218), (208, 216, 217), (207, 215, 216), (206, 214, 215), (205, 213, 214), (204, 212, 213), (40, 219, 227), (219, 218, 226), (218, 217, 225), (217, 216, 224), (216, 215, 223), (215, 214, 222), (214, 213, 221), (213, 212, 220), (227, 235, 42), (227, 226, 234), (226, 225, 233), (224, 232, 233), (223, 231, 232), (223, 222, 230), (222, 221, 229), (220, 228, 229), (42, 235, 243), (235, 234, 242), (234, 233, 241), (233, 232, 240), (232, 231, 239), (231, 230, 238), (230, 229, 237), (229, 228, 236), (43, 243, 251), (243, 242, 250), (242, 241, 249), (241, 240, 248), (240, 239, 247), (239, 238, 246), (238, 237, 245), (237, 236, 244), (44, 251, 259), (251, 250, 258), (250, 249, 257), (249, 248, 256), (248, 247, 255), (247, 246, 254), (246, 245, 253), (245, 244, 252), (0, 4, 292), (260, 292, 293), (261, 293, 294), (262, 294, 295), (263, 295, 296), (264, 296, 297), (265, 297, 298), (266, 298, 299), (4, 5, 300), (292, 300, 301), (293, 301, 302), (294, 302, 303), (295, 303, 304), (296, 304, 305), (297, 305, 306), (298, 306, 307), (5, 6, 308), (300, 308, 309), (301, 309, 310), (302, 310, 311), (303, 311, 312), (304, 312, 313), (305, 313, 314), (306, 314, 315), (6, 7, 316), (308, 316, 317), (309, 317, 318), (310, 318, 319), (311, 319, 320), (312, 320, 321), (313, 321, 322), (314, 322, 323), (7, 8, 324), (316, 324, 325), (317, 325, 326), (318, 326, 327), (319, 327, 328), (320, 328, 329), (321, 329, 330), (322, 330, 331), (8, 9, 332), (324, 332, 333), (325, 333, 334), (326, 334, 335), (327, 335, 336), (328, 336, 337), (329, 337, 338), (330, 338, 339), (9, 10, 340), (332, 340, 341), (333, 341, 342), (334, 342, 343), (335, 343, 344), (344, 345, 337), (337, 345, 346), (338, 346, 347), (11, 348, 340), (348, 349, 341), (349, 350, 342), (350, 351, 343), (351, 352, 344), (352, 353, 345), (353, 354, 346), (354, 355, 347), (11, 12, 356), (348, 356, 357), (349, 357, 358), (350, 358, 359), (351, 359, 360), (352, 360, 361), (353, 361, 362), (354, 362, 363), (12, 13, 364), (356, 364, 365), (357, 365, 366), (358, 366, 367), (359, 367, 368), (360, 368, 369), (361, 369, 370), (362, 370, 371), (13, 14, 372), (364, 372, 373), (365, 373, 374), (366, 374, 375), (367, 375, 376), (368, 376, 377), (369, 377, 378), (370, 378, 379), (14, 15, 380), (372, 380, 381), (373, 381, 382), (374, 382, 383), (375, 383, 384), (376, 384, 385), (377, 385, 386), (378, 386, 387), (15, 16, 388), (380, 388, 389), (381, 389, 390), (382, 390, 391), (383, 391, 392), (384, 392, 393), (393, 394, 386), (394, 395, 387), (16, 17, 396), (388, 396, 397), (389, 397, 398), (390, 398, 399), (391, 399, 400), (392, 400, 401), (401, 402, 394), (402, 403, 395), (18, 404, 396), (404, 405, 397), (405, 406, 398), (406, 407, 399), (407, 408, 400), (408, 409, 401), (409, 410, 402), (410, 411, 403), (18, 19, 412), (404, 412, 413), (413, 414, 406), (414, 415, 407), (407, 415, 416), (408, 416, 417), (417, 418, 410), (418, 419, 411), (20, 420, 412), (420, 421, 413), (421, 422, 414), (422, 423, 415), (423, 424, 416), (416, 424, 425), (425, 426, 418), (426, 427, 419), (20, 21, 428), (420, 428, 429), (421, 429, 430), (422, 430, 431), (423, 431, 432), (424, 432, 433), (433, 434, 426), (434, 435, 427), (21, 22, 436), (428, 436, 437), (429, 437, 438), (430, 438, 439), (431, 439, 440), (432, 440, 441), (441, 442, 434), (442, 443, 435), (22, 23, 444), (436, 444, 445), (437, 445, 446), (438, 446, 447), (439, 447, 448), (440, 448, 449), (449, 450, 442), (450, 451, 443), (23, 24, 452), (444, 452, 453), (445, 453, 454), (446, 454, 455), (447, 455, 456), (448, 456, 457), (449, 457, 458), (450, 458, 459), (505, 484, 461), (462, 460, 464), (485, 464, 465), (486, 465, 466), (487, 466, 467), (488, 467, 468), (489, 468, 469), (490, 469, 470), (470, 471, 492), (471, 472, 493), (472, 473, 494), (473, 474, 495), (474, 475, 496), (475, 476, 497), (476, 477, 498), (477, 478, 499), (478, 479, 500), (500, 479, 480), (501, 480, 481), (502, 481, 482), (503, 482, 483), (504, 483, 484), (911, 550, 551), (903, 549, 550), (895, 548, 549), (887, 547, 548), (879, 546, 547), (879, 871, 545), (871, 863, 544), (855, 543, 544), (847, 542, 543), (839, 541, 542), (831, 540, 541), (823, 539, 540), (815, 538, 539), (815, 807, 537), (807, 799, 536), (791, 535, 536), (783, 534, 535), (775, 533, 534), (767, 532, 533), (759, 531, 532), (727, 506, 531), (704, 712, 530), (696, 704, 529), (688, 696, 528), (526, 680, 688), (672, 680, 526), (524, 664, 672), (523, 656, 664), (648, 656, 523), (640, 648, 522), (632, 640, 521), (624, 632, 520), (616, 624, 519), (608, 616, 518), (600, 608, 517), (592, 600, 516), (584, 592, 515), (576, 584, 514), (568, 576, 513), (560, 568, 512), (552, 560, 511), (743, 552, 510), (727, 743, 508), (735, 507, 509), (712, 751, 509), (919, 551, 507), (1003, 515, 514, 921), (484, 912, 728), (912, 913, 729), (913, 914, 730), (914, 915, 731), (915, 916, 732), (916, 917, 733), (917, 918, 734), (918, 919, 735), (505, 463, 744), (719, 744, 745), (718, 745, 746), (717, 746, 747), (716, 747, 748), (715, 748, 749), (714, 749, 750), (713, 750, 751), (461, 728, 744), (728, 729, 745), (729, 730, 746), (730, 731, 747), (731, 732, 748), (732, 733, 749), (733, 734, 750), (734, 735, 751), (460, 462, 736), (720, 736, 737), (721, 737, 738), (722, 738, 739), (723, 739, 740), (724, 740, 741), (725, 741, 742), (726, 742, 743), (462, 485, 559), (736, 559, 558), (737, 558, 557), (738, 557, 556), (739, 556, 555), (740, 555, 554), (741, 554, 553), (742, 553, 552), (485, 486, 567), (559, 567, 566), (558, 566, 565), (557, 565, 564), (556, 564, 563), (555, 563, 562), (554, 562, 561), (553, 561, 560), (486, 487, 575), (567, 575, 574), (566, 574, 573), (565, 573, 572), (564, 572, 571), (563, 571, 570), (562, 570, 569), (561, 569, 568), (487, 488, 583), (575, 583, 582), (574, 582, 581), (573, 581, 580), (572, 580, 579), (571, 579, 578), (570, 578, 577), (569, 577, 576), (488, 489, 591), (583, 591, 590), (582, 590, 589), (581, 589, 588), (580, 588, 587), (579, 587, 586), (578, 586, 585), (577, 585, 584), (489, 490, 599), (591, 599, 598), (590, 598, 597), (589, 597, 596), (588, 596, 595), (587, 595, 594), (586, 594, 593), (585, 593, 592), (490, 491, 607), (599, 607, 606), (598, 606, 605), (597, 605, 604), (596, 604, 603), (595, 603, 602), (594, 602, 601), (593, 601, 600), (491, 492, 615), (607, 615, 614), (606, 614, 613), (605, 613, 612), (604, 612, 611), (603, 611, 610), (602, 610, 609), (601, 609, 608), (492, 493, 623), (615, 623, 622), (614, 622, 621), (613, 621, 620), (612, 620, 619), (611, 619, 618), (610, 618, 617), (609, 617, 616), (493, 494, 631), (623, 631, 630), (622, 630, 629), (621, 629, 628), (620, 628, 627), (619, 627, 626), (618, 626, 625), (617, 625, 624), (494, 495, 639), (631, 639, 638), (630, 638, 637), (629, 637, 636), (628, 636, 635), (627, 635, 634), (626, 634, 633), (625, 633, 632), (495, 496, 647), (639, 647, 646), (638, 646, 645), (637, 645, 644), (636, 644, 643), (635, 643, 642), (634, 642, 641), (633, 641, 640), (496, 497, 655), (647, 655, 654), (646, 654, 653), (645, 653, 652), (644, 652, 651), (643, 651, 650), (642, 650, 649), (641, 649, 648), (497, 498, 663), (655, 663, 662), (654, 662, 661), (653, 661, 660), (652, 660, 659), (651, 659, 658), (650, 658, 657), (649, 657, 656), (663, 498, 499), (662, 663, 671), (661, 662, 670), (660, 661, 669), (659, 660, 668), (658, 659, 667), (657, 658, 666), (656, 657, 665), (671, 499, 500), (670, 671, 679), (669, 670, 678), (668, 669, 677), (667, 668, 676), (666, 667, 675), (665, 666, 674), (664, 665, 673), (500, 501, 687), (679, 687, 686), (678, 686, 685), (677, 685, 684), (676, 684, 683), (675, 683, 682), (674, 682, 681), (673, 681, 680), (687, 501, 502), (687, 695, 694), (686, 694, 693), (684, 685, 693), (683, 684, 692), (683, 691, 690), (682, 690, 689), (680, 681, 689), (502, 503, 703), (695, 703, 702), (694, 702, 701), (693, 701, 700), (692, 700, 699), (691, 699, 698), (690, 698, 697), (689, 697, 696), (503, 504, 711), (703, 711, 710), (702, 710, 709), (701, 709, 708), (700, 708, 707), (699, 707, 706), (698, 706, 705), (697, 705, 704), (504, 505, 719), (711, 719, 718), (710, 718, 717), (709, 717, 716), (708, 716, 715), (707, 715, 714), (706, 714, 713), (705, 713, 712), (460, 720, 752), (720, 721, 753), (721, 722, 754), (722, 723, 755), (723, 724, 756), (724, 725, 757), (725, 726, 758), (726, 727, 759), (464, 752, 760), (752, 753, 761), (753, 754, 762), (754, 755, 763), (755, 756, 764), (756, 757, 765), (757, 758, 766), (758, 759, 767), (465, 760, 768), (760, 761, 769), (761, 762, 770), (762, 763, 771), (763, 764, 772), (764, 765, 773), (765, 766, 774), (766, 767, 775), (466, 768, 776), (768, 769, 777), (769, 770, 778), (770, 771, 779), (771, 772, 780), (772, 773, 781), (773, 774, 782), (774, 775, 783), (467, 776, 784), (776, 777, 785), (777, 778, 786), (778, 779, 787), (779, 780, 788), (780, 781, 789), (781, 782, 790), (782, 783, 791), (468, 784, 792), (784, 785, 793), (785, 786, 794), (786, 787, 795), (787, 788, 796), (788, 789, 797), (789, 790, 798), (790, 791, 799), (469, 792, 800), (792, 793, 801), (793, 794, 802), (794, 795, 803), (795, 796, 804), (804, 796, 797), (797, 798, 806), (798, 799, 807), (471, 470, 800), (808, 800, 801), (809, 801, 802), (810, 802, 803), (811, 803, 804), (812, 804, 805), (813, 805, 806), (814, 806, 807), (471, 808, 816), (808, 809, 817), (809, 810, 818), (810, 811, 819), (811, 812, 820), (812, 813, 821), (813, 814, 822), (814, 815, 823), (472, 816, 824), (816, 817, 825), (817, 818, 826), (818, 819, 827), (819, 820, 828), (820, 821, 829), (821, 822, 830), (822, 823, 831), (473, 824, 832), (824, 825, 833), (825, 826, 834), (826, 827, 835), (827, 828, 836), (828, 829, 837), (829, 830, 838), (830, 831, 839), (474, 832, 840), (832, 833, 841), (833, 834, 842), (834, 835, 843), (835, 836, 844), (836, 837, 845), (837, 838, 846), (838, 839, 847), (475, 840, 848), (840, 841, 849), (841, 842, 850), (842, 843, 851), (843, 844, 852), (844, 845, 853), (853, 845, 846), (854, 846, 847), (476, 848, 856), (848, 849, 857), (849, 850, 858), (850, 851, 859), (851, 852, 860), (852, 853, 861), (861, 853, 854), (862, 854, 855), (478, 477, 856), (864, 856, 857), (865, 857, 858), (866, 858, 859), (867, 859, 860), (868, 860, 861), (869, 861, 862), (870, 862, 863), (478, 864, 872), (864, 865, 873), (873, 865, 866), (874, 866, 867), (867, 868, 876), (868, 869, 877), (877, 869, 870), (878, 870, 871), (480, 479, 872), (880, 872, 873), (881, 873, 874), (882, 874, 875), (883, 875, 876), (876, 877, 885), (885, 877, 878), (886, 878, 879), (480, 880, 888), (880, 881, 889), (881, 882, 890), (882, 883, 891), (883, 884, 892), (884, 885, 893), (893, 885, 886), (894, 886, 887), (481, 888, 896), (888, 889, 897), (889, 890, 898), (890, 891, 899), (891, 892, 900), (892, 893, 901), (901, 893, 894), (902, 894, 895), (482, 896, 904), (896, 897, 905), (897, 898, 906), (898, 899, 907), (899, 900, 908), (900, 901, 909), (909, 901, 902), (910, 902, 903), (483, 904, 912), (904, 905, 913), (905, 906, 914), (906, 907, 915), (907, 908, 916), (908, 909, 917), (909, 910, 918), (910, 911, 919), (505, 461, 463), (462, 464, 485), (485, 465, 486), (486, 466, 487), (487, 467, 488), (488, 468, 489), (489, 469, 490), (490, 470, 491), (470, 492, 491), (471, 493, 492), (472, 494, 493), (473, 495, 494), (474, 496, 495), (475, 497, 496), (476, 498, 497), (477, 499, 498), (478, 500, 499), (500, 480, 501), (501, 481, 502), (502, 482, 503), (503, 483, 504), (504, 484, 505), (911, 551, 919), (903, 550, 911), (895, 549, 903), (887, 548, 895), (879, 547, 887), (879, 545, 546), (871, 544, 545), (855, 544, 863), (847, 543, 855), (839, 542, 847), (831, 541, 839), (823, 540, 831), (815, 539, 823), (815, 537, 538), (807, 536, 537), (791, 536, 799), (783, 535, 791), (775, 534, 783), (767, 533, 775), (759, 532, 767), (727, 531, 759), (704, 530, 529), (696, 529, 528), (688, 528, 527), (526, 688, 527), (672, 526, 525), (524, 672, 525), (523, 664, 524), (648, 523, 522), (640, 522, 521), (632, 521, 520), (624, 520, 519), (616, 519, 518), (608, 518, 517), (600, 517, 516), (592, 516, 515), (584, 515, 514), (576, 514, 513), (568, 513, 512), (560, 512, 511), (552, 511, 510), (743, 510, 508), (727, 508, 506), (735, 509, 751), (712, 509, 530), (919, 507, 735), (921, 514, 513, 1005), (484, 728, 461), (912, 729, 728), (913, 730, 729), (914, 731, 730), (915, 732, 731), (916, 733, 732), (917, 734, 733), (918, 735, 734), (505, 744, 719), (719, 745, 718), (718, 746, 717), (717, 747, 716), (716, 748, 715), (715, 749, 714), (714, 750, 713), (713, 751, 712), (461, 744, 463), (728, 745, 744), (729, 746, 745), (730, 747, 746), (731, 748, 747), (732, 749, 748), (733, 750, 749), (734, 751, 750), (460, 736, 720), (720, 737, 721), (721, 738, 722), (722, 739, 723), (723, 740, 724), (724, 741, 725), (725, 742, 726), (726, 743, 727), (462, 559, 736), (736, 558, 737), (737, 557, 738), (738, 556, 739), (739, 555, 740), (740, 554, 741), (741, 553, 742), (742, 552, 743), (485, 567, 559), (559, 566, 558), (558, 565, 557), (557, 564, 556), (556, 563, 555), (555, 562, 554), (554, 561, 553), (553, 560, 552), (486, 575, 567), (567, 574, 566), (566, 573, 565), (565, 572, 564), (564, 571, 563), (563, 570, 562), (562, 569, 561), (561, 568, 560), (487, 583, 575), (575, 582, 574), (574, 581, 573), (573, 580, 572), (572, 579, 571), (571, 578, 570), (570, 577, 569), (569, 576, 568), (488, 591, 583), (583, 590, 582), (582, 589, 581), (581, 588, 580), (580, 587, 579), (579, 586, 578), (578, 585, 577), (577, 584, 576), (489, 599, 591), (591, 598, 590), (590, 597, 589), (589, 596, 588), (588, 595, 587), (587, 594, 586), (586, 593, 585), (585, 592, 584), (490, 607, 599), (599, 606, 598), (598, 605, 597), (597, 604, 596), (596, 603, 595), (595, 602, 594), (594, 601, 593), (593, 600, 592), (491, 615, 607), (607, 614, 606), (606, 613, 605), (605, 612, 604), (604, 611, 603), (603, 610, 602), (602, 609, 601), (601, 608, 600), (492, 623, 615), (615, 622, 614), (614, 621, 613), (613, 620, 612), (612, 619, 611), (611, 618, 610), (610, 617, 609), (609, 616, 608), (493, 631, 623), (623, 630, 622), (622, 629, 621), (621, 628, 620), (620, 627, 619), (619, 626, 618), (618, 625, 617), (617, 624, 616), (494, 639, 631), (631, 638, 630), (630, 637, 629), (629, 636, 628), (628, 635, 627), (627, 634, 626), (626, 633, 625), (625, 632, 624), (495, 647, 639), (639, 646, 638), (638, 645, 637), (637, 644, 636), (636, 643, 635), (635, 642, 634), (634, 641, 633), (633, 640, 632), (496, 655, 647), (647, 654, 646), (646, 653, 645), (645, 652, 644), (644, 651, 643), (643, 650, 642), (642, 649, 641), (641, 648, 640), (497, 663, 655), (655, 662, 654), (654, 661, 653), (653, 660, 652), (652, 659, 651), (651, 658, 650), (650, 657, 649), (649, 656, 648), (663, 499, 671), (662, 671, 670), (661, 670, 669), (660, 669, 668), (659, 668, 667), (658, 667, 666), (657, 666, 665), (656, 665, 664), (671, 500, 679), (670, 679, 678), (669, 678, 677), (668, 677, 676), (667, 676, 675), (666, 675, 674), (665, 674, 673), (664, 673, 672), (500, 687, 679), (679, 686, 678), (678, 685, 677), (677, 684, 676), (676, 683, 675), (675, 682, 674), (674, 681, 673), (673, 680, 672), (687, 502, 695), (687, 694, 686), (686, 693, 685), (684, 693, 692), (683, 692, 691), (683, 690, 682), (682, 689, 681), (680, 689, 688), (502, 703, 695), (695, 702, 694), (694, 701, 693), (693, 700, 692), (692, 699, 691), (691, 698, 690), (690, 697, 689), (689, 696, 688), (503, 711, 703), (703, 710, 702), (702, 709, 701), (701, 708, 700), (700, 707, 699), (699, 706, 698), (698, 705, 697), (697, 704, 696), (504, 719, 711), (711, 718, 710), (710, 717, 709), (709, 716, 708), (708, 715, 707), (707, 714, 706), (706, 713, 705), (705, 712, 704), (460, 752, 464), (720, 753, 752), (721, 754, 753), (722, 755, 754), (723, 756, 755), (724, 757, 756), (725, 758, 757), (726, 759, 758), (464, 760, 465), (752, 761, 760), (753, 762, 761), (754, 763, 762), (755, 764, 763), (756, 765, 764), (757, 766, 765), (758, 767, 766), (465, 768, 466), (760, 769, 768), (761, 770, 769), (762, 771, 770), (763, 772, 771), (764, 773, 772), (765, 774, 773), (766, 775, 774), (466, 776, 467), (768, 777, 776), (769, 778, 777), (770, 779, 778), (771, 780, 779), (772, 781, 780), (773, 782, 781), (774, 783, 782), (467, 784, 468), (776, 785, 784), (777, 786, 785), (778, 787, 786), (779, 788, 787), (780, 789, 788), (781, 790, 789), (782, 791, 790), (468, 792, 469), (784, 793, 792), (785, 794, 793), (786, 795, 794), (787, 796, 795), (788, 797, 796), (789, 798, 797), (790, 799, 798), (469, 800, 470), (792, 801, 800), (793, 802, 801), (794, 803, 802), (795, 804, 803), (804, 797, 805), (797, 806, 805), (798, 807, 806), (471, 800, 808), (808, 801, 809), (809, 802, 810), (810, 803, 811), (811, 804, 812), (812, 805, 813), (813, 806, 814), (814, 807, 815), (471, 816, 472), (808, 817, 816), (809, 818, 817), (810, 819, 818), (811, 820, 819), (812, 821, 820), (813, 822, 821), (814, 823, 822), (472, 824, 473), (816, 825, 824), (817, 826, 825), (818, 827, 826), (819, 828, 827), (820, 829, 828), (821, 830, 829), (822, 831, 830), (473, 832, 474), (824, 833, 832), (825, 834, 833), (826, 835, 834), (827, 836, 835), (828, 837, 836), (829, 838, 837), (830, 839, 838), (474, 840, 475), (832, 841, 840), (833, 842, 841), (834, 843, 842), (835, 844, 843), (836, 845, 844), (837, 846, 845), (838, 847, 846), (475, 848, 476), (840, 849, 848), (841, 850, 849), (842, 851, 850), (843, 852, 851), (844, 853, 852), (853, 846, 854), (854, 847, 855), (476, 856, 477), (848, 857, 856), (849, 858, 857), (850, 859, 858), (851, 860, 859), (852, 861, 860), (861, 854, 862), (862, 855, 863), (478, 856, 864), (864, 857, 865), (865, 858, 866), (866, 859, 867), (867, 860, 868), (868, 861, 869), (869, 862, 870), (870, 863, 871), (478, 872, 479), (864, 873, 872), (873, 866, 874), (874, 867, 875), (867, 876, 875), (868, 877, 876), (877, 870, 878), (878, 871, 879), (480, 872, 880), (880, 873, 881), (881, 874, 882), (882, 875, 883), (883, 876, 884), (876, 885, 884), (885, 878, 886), (886, 879, 887), (480, 888, 481), (880, 889, 888), (881, 890, 889), (882, 891, 890), (883, 892, 891), (884, 893, 892), (893, 886, 894), (894, 887, 895), (481, 896, 482), (888, 897, 896), (889, 898, 897), (890, 899, 898), (891, 900, 899), (892, 901, 900), (901, 894, 902), (902, 895, 903), (482, 904, 483), (896, 905, 904), (897, 906, 905), (898, 907, 906), (899, 908, 907), (900, 909, 908), (909, 902, 910), (910, 903, 911), (483, 912, 484), (904, 913, 912), (905, 914, 913), (906, 915, 914), (907, 916, 915), (908, 917, 916), (909, 918, 917), (910, 919, 918), (922, 49, 47, 924), (928, 48, 46, 926), (930, 71, 46, 926), (932, 72, 71, 930), (934, 73, 72, 932), (936, 74, 73, 934), (938, 75, 74, 936), (940, 76, 75, 938), (943, 941, 536, 537), (945, 943, 537, 538), (945, 538, 539, 947), (947, 539, 540, 949), (949, 540, 541, 951), (951, 541, 542, 953), (953, 542, 543, 955), (957, 955, 543, 544), (959, 957, 544, 545), (961, 959, 545, 546), (963, 961, 546, 547), (965, 963, 547, 548), (967, 965, 548, 549), (968, 90, 89, 966), (970, 91, 90, 968), (924, 47, 91, 970), (923, 509, 530, 973), (973, 530, 529, 975), (975, 529, 528, 977), (979, 977, 528, 527), (981, 979, 527, 526), (983, 981, 526, 525), (985, 983, 525, 524), (987, 985, 524, 523), (989, 987, 523, 522), (990, 61, 62, 988), (992, 60, 61, 990), (994, 59, 60, 992), (996, 58, 59, 994), (999, 997, 518, 517), (1001, 999, 517, 516), (1003, 1001, 516, 515), (515, 516, 517, 518, 519, 520, 521, 522, 523, 524, 525, 526, 527, 528, 529, 530, 509, 507, 551, 550, 549, 548, 547, 546, 545, 544, 543, 542, 541, 540, 539, 538, 537, 536, 535, 534, 533, 532, 531, 506, 508, 510, 511, 512, 513, 514), (1005, 513, 512, 1007), (1007, 512, 511, 1009), (1009, 511, 510, 1011), (1011, 510, 508, 929), (50, 1010, 928, 48), (1010, 1011, 929, 928), (51, 1008, 1010, 50), (1008, 1009, 1011, 1010), (52, 1006, 1008, 51), (1006, 1007, 1009, 1008), (53, 1004, 1006, 52), (1004, 1005, 1007, 1006), (55, 56, 1000, 1002), (1002, 1000, 1001, 1003), (56, 57, 998, 1000), (1000, 998, 999, 1001), (57, 58, 996, 998), (998, 996, 997, 999), (518, 997, 995, 519), (997, 996, 994, 995), (519, 995, 993, 520), (995, 994, 992, 993), (520, 993, 991, 521), (993, 992, 990, 991), (521, 991, 989, 522), (991, 990, 988, 989), (62, 63, 986, 988), (988, 986, 987, 989), (63, 64, 984, 986), (986, 984, 985, 987), (64, 65, 982, 984), (984, 982, 983, 985), (65, 66, 980, 982), (982, 980, 981, 983), (66, 67, 978, 980), (980, 978, 979, 981), (67, 68, 976, 978), (978, 976, 977, 979), (69, 974, 976, 68), (974, 975, 977, 976), (70, 972, 974, 69), (972, 973, 975, 974), (49, 922, 972, 70), (922, 923, 973, 972), (507, 925, 971, 551), (925, 924, 970, 971), (551, 971, 969, 550), (971, 970, 968, 969), (550, 969, 967, 549), (969, 968, 966, 967), (89, 88, 964, 966), (966, 964, 965, 967), (88, 87, 962, 964), (964, 962, 963, 965), (87, 86, 960, 962), (962, 960, 961, 963), (86, 85, 958, 960), (960, 958, 959, 961), (85, 84, 956, 958), (958, 956, 957, 959), (84, 83, 954, 956), (956, 954, 955, 957), (82, 952, 954, 83), (952, 953, 955, 954), (81, 950, 952, 82), (950, 951, 953, 952), (80, 948, 950, 81), (948, 949, 951, 950), (79, 946, 948, 80), (946, 947, 949, 948), (78, 944, 946, 79), (944, 945, 947, 946), (78, 77, 942, 944), (944, 942, 943, 945), (77, 76, 940, 942), (942, 940, 941, 943), (536, 941, 939, 535), (941, 940, 938, 939), (535, 939, 937, 534), (939, 938, 936, 937), (534, 937, 935, 533), (937, 936, 934, 935), (533, 935, 933, 532), (935, 934, 932, 933), (532, 933, 931, 531), (933, 932, 930, 931), (531, 931, 927, 506), (931, 930, 926, 927), (508, 929, 927, 506), (929, 928, 926, 927), (509, 923, 925, 507), (923, 922, 924, 925), (54, 920, 1004, 53), (920, 921, 1005, 1004), (55, 1002, 920, 54), (1002, 1003, 921, 920)])
me_cube.materials.append(mat_material)
me_cube.use_remesh_preserve_volume = False
me_cube.use_remesh_preserve_attributes = False
me_cube.use_mirror_vertex_groups = False
me_cube.update()

# ---- curves / text
cu_beziercurve = bpy.data.curves.new('BezierCurve', 'CURVE')
cu_beziercurve.dimensions = '3D'
_sp = cu_beziercurve.splines.new('BEZIER'); _sp.bezier_points.add(2)
_sp.bezier_points.foreach_set('co', [-1.0, 0.0, 0.0, -0.1875, 0.07021, 5.127e-09, 0.875, -0.1033, -6.409e-09])
_sp.bezier_points.foreach_set('handle_left', [-1.636, -0.3095, -1.426e-08, -0.5, 0.1327, 5.127e-09, 0.375, -0.2148, -1.534e-09])
_sp.bezier_points.foreach_set('handle_right', [-0.75, 0.1217, 5.608e-09, 0.125, 0.00771, 5.127e-09, 1.851, 0.1144, -1.593e-08])
for _p, _l, _r in zip(_sp.bezier_points, ['ALIGNED', 'ALIGNED', 'ALIGNED'], ['ALIGNED', 'ALIGNED', 'ALIGNED']): _p.handle_left_type = _l; _p.handle_right_type = _r
_sp.order_u = 0
_sp.order_v = 0
cu_beziercurve.use_path = True
cu_beziercurve.use_path_clamp = True
cu_beziercurve.bevel_resolution = 0
cu_beziercurve.fill_mode = 'HALF'

# ---- objects
ob_beziercurve = bpy.data.objects.new('BezierCurve', cu_beziercurve)
ob_cube = bpy.data.objects.new('Cube', me_cube)
ob_lamp = bpy.data.objects.new('Lamp', light_lamp)
ob_camera = bpy.data.objects.new('Camera', cam_camera)

# ---- transforms, parenting, visibility, modifiers, constraints
ob_beziercurve.location = (-0.1179, 0.6703, 1.912)
ob_beziercurve.rotation_euler = (1.571, 0.0, 3.142)
ob_beziercurve.scale = (0.3762, 0.3762, 0.3762)
ob_beziercurve.lineart.crease_threshold = 0.0
ob_cube.location = (-0.9711, -0.06325, 2.202)
ob_cube.scale = (1.34, 3.8, 0.07)
ob_cube.lock_rotations_4d = False
ob_cube.empty_display_type = 'ARROWS'
ob_cube.lineart.crease_threshold = 0.0
ob_lamp.location = (4.076, 1.005, 5.904)
ob_lamp.rotation_euler = (0.6503, 0.05522, 1.866)
ob_lamp.lock_rotations_4d = False
ob_lamp.empty_display_type = 'ARROWS'
ob_lamp.color = (0.0, 0.0, 0.0, 0.0)
ob_lamp.lineart.crease_threshold = 0.0
ob_camera.location = (7.481, -6.508, 5.344)
ob_camera.rotation_euler = (1.109, 0.0, 0.8149)
ob_camera.lock_rotations_4d = False
ob_camera.empty_display_type = 'ARROWS'
ob_camera.color = (0.0, 0.0, 0.0, 0.0)
ob_camera.display_type = 'WIRE'
ob_camera.lineart.crease_threshold = 0.0

# ---- collection membership
col_collection_1.objects.link(ob_beziercurve)
col_collection_1.objects.link(ob_cube)
col_collection_1.objects.link(ob_lamp)
col_collection_1.objects.link(ob_camera)

# ---- scene / render settings (as saved in the file)
scene.camera = ob_camera
scene.frame_start = 1; scene.frame_end = 250; scene.frame_set(1)
scene.render.engine = 'BLENDER_EEVEE_NEXT'
scene.render.resolution_percentage = 50
scene.render.dither_intensity = 0.0
scene.cycles.use_denoising = False
scene.cycles.samples = 128
scene.cycles.sampling_pattern = 'TABULATED_SOBOL'
scene.cycles.use_adaptive_sampling = False
scene.cycles.use_light_tree = False
scene.cycles.blur_glossy = 0.0
scene.cycles.sample_clamp_indirect = 0.0
scene.view_settings.view_transform = 'Standard'
bpy.context.view_layer.update()
